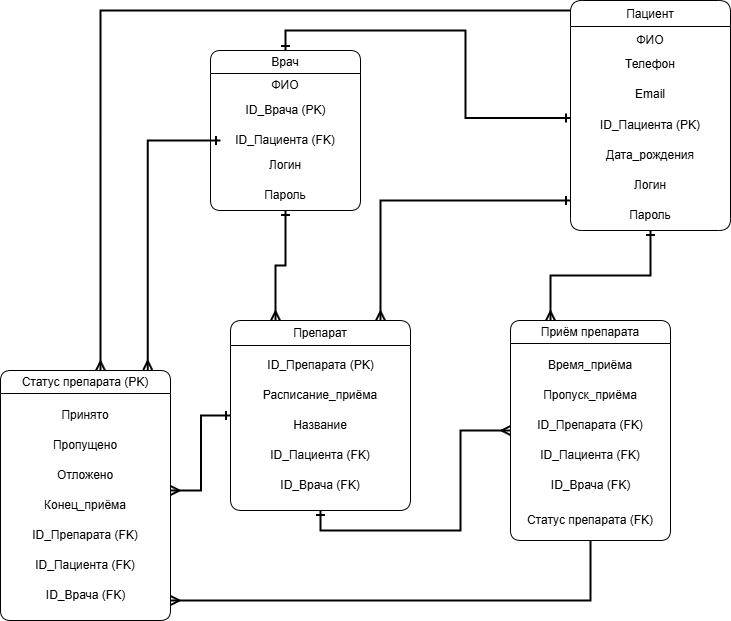

The diagram above was exported from draw.io. Its source (the exported page's mxGraphModel, read from the mxfile embedded in the PNG):
<mxGraphModel dx="1934" dy="637" grid="1" gridSize="10" guides="1" tooltips="1" connect="1" arrows="1" fold="1" page="1" pageScale="1" pageWidth="827" pageHeight="1169" math="0" shadow="0">
  <root>
    <mxCell id="WIyWlLk6GJQsqaUBKTNV-0" />
    <mxCell id="WIyWlLk6GJQsqaUBKTNV-1" parent="WIyWlLk6GJQsqaUBKTNV-0" />
    <mxCell id="YyXf3G6haSBgoSiw0JNd-53" style="edgeStyle=orthogonalEdgeStyle;rounded=0;orthogonalLoop=1;jettySize=auto;html=1;entryX=0.25;entryY=0;entryDx=0;entryDy=0;strokeWidth=2;endArrow=ERmany;endFill=0;startArrow=ERone;startFill=0;" edge="1" parent="WIyWlLk6GJQsqaUBKTNV-1">
      <mxGeometry relative="1" as="geometry">
        <mxPoint x="517.52" y="30.039999999999964" as="sourcePoint" />
        <mxPoint x="-9.979999999999997" y="390" as="targetPoint" />
        <Array as="points">
          <mxPoint x="-10.479999999999997" y="30" />
        </Array>
      </mxGeometry>
    </mxCell>
    <mxCell id="zkfFHV4jXpPFQw0GAbJ--0" value="Пациент" style="swimlane;fontStyle=0;align=center;verticalAlign=top;childLayout=stackLayout;horizontal=1;startSize=26;horizontalStack=0;resizeParent=1;resizeLast=0;collapsible=1;marginBottom=0;rounded=1;shadow=0;strokeWidth=1;" parent="WIyWlLk6GJQsqaUBKTNV-1" vertex="1">
      <mxGeometry x="460" y="20" width="160" height="230" as="geometry">
        <mxRectangle x="230" y="140" width="160" height="26" as="alternateBounds" />
      </mxGeometry>
    </mxCell>
    <mxCell id="zkfFHV4jXpPFQw0GAbJ--1" value="ФИО" style="text;align=center;verticalAlign=top;spacingLeft=4;spacingRight=4;overflow=hidden;rotatable=0;points=[[0,0.5],[1,0.5]];portConstraint=eastwest;" parent="zkfFHV4jXpPFQw0GAbJ--0" vertex="1">
      <mxGeometry y="26" width="160" height="24" as="geometry" />
    </mxCell>
    <mxCell id="zkfFHV4jXpPFQw0GAbJ--2" value="Телефон&#10;" style="text;align=center;verticalAlign=top;spacingLeft=4;spacingRight=4;overflow=hidden;rotatable=0;points=[[0,0.5],[1,0.5]];portConstraint=eastwest;rounded=0;shadow=0;html=0;" parent="zkfFHV4jXpPFQw0GAbJ--0" vertex="1">
      <mxGeometry y="50" width="160" height="30" as="geometry" />
    </mxCell>
    <mxCell id="zkfFHV4jXpPFQw0GAbJ--3" value="Email&#10;" style="text;align=center;verticalAlign=top;spacingLeft=4;spacingRight=4;overflow=hidden;rotatable=0;points=[[0,0.5],[1,0.5]];portConstraint=eastwest;rounded=0;shadow=0;html=0;" parent="zkfFHV4jXpPFQw0GAbJ--0" vertex="1">
      <mxGeometry y="80" width="160" height="30" as="geometry" />
    </mxCell>
    <mxCell id="YyXf3G6haSBgoSiw0JNd-0" value="ID_Пациента (PK)" style="text;html=1;whiteSpace=wrap;strokeColor=none;fillColor=none;align=center;verticalAlign=middle;rounded=0;" vertex="1" parent="zkfFHV4jXpPFQw0GAbJ--0">
      <mxGeometry y="110" width="160" height="30" as="geometry" />
    </mxCell>
    <mxCell id="YyXf3G6haSBgoSiw0JNd-1" value="Дата_рождения" style="text;html=1;whiteSpace=wrap;strokeColor=none;fillColor=none;align=center;verticalAlign=middle;rounded=0;" vertex="1" parent="zkfFHV4jXpPFQw0GAbJ--0">
      <mxGeometry y="140" width="160" height="30" as="geometry" />
    </mxCell>
    <mxCell id="YyXf3G6haSBgoSiw0JNd-2" value="Логин" style="text;html=1;whiteSpace=wrap;strokeColor=none;fillColor=none;align=center;verticalAlign=middle;rounded=0;" vertex="1" parent="zkfFHV4jXpPFQw0GAbJ--0">
      <mxGeometry y="170" width="160" height="30" as="geometry" />
    </mxCell>
    <mxCell id="YyXf3G6haSBgoSiw0JNd-3" value="Пароль" style="text;html=1;whiteSpace=wrap;strokeColor=none;fillColor=none;align=center;verticalAlign=middle;rounded=0;" vertex="1" parent="zkfFHV4jXpPFQw0GAbJ--0">
      <mxGeometry y="200" width="160" height="30" as="geometry" />
    </mxCell>
    <mxCell id="YyXf3G6haSBgoSiw0JNd-23" style="edgeStyle=orthogonalEdgeStyle;rounded=0;orthogonalLoop=1;jettySize=auto;html=1;strokeWidth=2;endArrow=ERmany;endFill=0;startArrow=ERone;startFill=0;exitX=0.5;exitY=1;exitDx=0;exitDy=0;" edge="1" parent="WIyWlLk6GJQsqaUBKTNV-1" source="YyXf3G6haSBgoSiw0JNd-5" target="YyXf3G6haSBgoSiw0JNd-20">
      <mxGeometry relative="1" as="geometry">
        <mxPoint x="490" y="200" as="sourcePoint" />
      </mxGeometry>
    </mxCell>
    <mxCell id="YyXf3G6haSBgoSiw0JNd-55" style="edgeStyle=orthogonalEdgeStyle;rounded=0;orthogonalLoop=1;jettySize=auto;html=1;strokeWidth=2;endArrow=ERmany;endFill=0;startArrow=ERone;startFill=0;" edge="1" parent="WIyWlLk6GJQsqaUBKTNV-1" source="YyXf3G6haSBgoSiw0JNd-5">
      <mxGeometry relative="1" as="geometry">
        <mxPoint x="60" y="510" as="targetPoint" />
      </mxGeometry>
    </mxCell>
    <mxCell id="YyXf3G6haSBgoSiw0JNd-5" value="&lt;span style=&quot;font-weight: normal;&quot;&gt;Препарат&lt;/span&gt;" style="swimlane;whiteSpace=wrap;html=1;rounded=1;startSize=25;" vertex="1" parent="WIyWlLk6GJQsqaUBKTNV-1">
      <mxGeometry x="120" y="340" width="180" height="190" as="geometry" />
    </mxCell>
    <mxCell id="YyXf3G6haSBgoSiw0JNd-6" value="ID_Препарата (PK)" style="text;html=1;whiteSpace=wrap;strokeColor=none;fillColor=none;align=center;verticalAlign=middle;rounded=0;" vertex="1" parent="YyXf3G6haSBgoSiw0JNd-5">
      <mxGeometry x="32.5" y="30" width="115" height="30" as="geometry" />
    </mxCell>
    <mxCell id="YyXf3G6haSBgoSiw0JNd-7" value="Расписание_приёма" style="text;html=1;whiteSpace=wrap;strokeColor=none;fillColor=none;align=center;verticalAlign=middle;rounded=0;" vertex="1" parent="YyXf3G6haSBgoSiw0JNd-5">
      <mxGeometry x="25" y="60" width="130" height="30" as="geometry" />
    </mxCell>
    <mxCell id="YyXf3G6haSBgoSiw0JNd-13" value="Название" style="text;html=1;whiteSpace=wrap;strokeColor=none;fillColor=none;align=center;verticalAlign=middle;rounded=0;" vertex="1" parent="YyXf3G6haSBgoSiw0JNd-5">
      <mxGeometry x="40" y="90" width="100" height="30" as="geometry" />
    </mxCell>
    <mxCell id="YyXf3G6haSBgoSiw0JNd-30" value="ID_Пациента (FK)" style="text;html=1;whiteSpace=wrap;strokeColor=none;fillColor=none;align=center;verticalAlign=middle;rounded=0;" vertex="1" parent="YyXf3G6haSBgoSiw0JNd-5">
      <mxGeometry x="10" y="120" width="160" height="30" as="geometry" />
    </mxCell>
    <mxCell id="YyXf3G6haSBgoSiw0JNd-31" value="ID_Врача (FK)" style="text;html=1;whiteSpace=wrap;strokeColor=none;fillColor=none;align=center;verticalAlign=middle;rounded=0;" vertex="1" parent="YyXf3G6haSBgoSiw0JNd-5">
      <mxGeometry y="150" width="180" height="30" as="geometry" />
    </mxCell>
    <mxCell id="YyXf3G6haSBgoSiw0JNd-36" style="edgeStyle=orthogonalEdgeStyle;rounded=0;orthogonalLoop=1;jettySize=auto;html=1;entryX=0.25;entryY=0;entryDx=0;entryDy=0;strokeWidth=2;endArrow=ERmany;endFill=0;startArrow=ERone;startFill=0;" edge="1" parent="WIyWlLk6GJQsqaUBKTNV-1" source="YyXf3G6haSBgoSiw0JNd-8" target="YyXf3G6haSBgoSiw0JNd-5">
      <mxGeometry relative="1" as="geometry" />
    </mxCell>
    <mxCell id="YyXf3G6haSBgoSiw0JNd-8" value="&lt;span style=&quot;font-weight: normal;&quot;&gt;Врач&lt;/span&gt;" style="swimlane;whiteSpace=wrap;html=1;rounded=1;" vertex="1" parent="WIyWlLk6GJQsqaUBKTNV-1">
      <mxGeometry x="100" y="70" width="150" height="160" as="geometry" />
    </mxCell>
    <mxCell id="YyXf3G6haSBgoSiw0JNd-9" value="ФИО" style="text;html=1;whiteSpace=wrap;strokeColor=none;fillColor=none;align=center;verticalAlign=middle;rounded=0;" vertex="1" parent="YyXf3G6haSBgoSiw0JNd-8">
      <mxGeometry x="45" y="20" width="60" height="30" as="geometry" />
    </mxCell>
    <mxCell id="YyXf3G6haSBgoSiw0JNd-10" value="ID_Врача (PK)" style="text;html=1;whiteSpace=wrap;strokeColor=none;fillColor=none;align=center;verticalAlign=middle;rounded=0;" vertex="1" parent="YyXf3G6haSBgoSiw0JNd-8">
      <mxGeometry x="2.5" y="45" width="145" height="30" as="geometry" />
    </mxCell>
    <mxCell id="YyXf3G6haSBgoSiw0JNd-11" value="ID_Пациента (FK)" style="text;html=1;whiteSpace=wrap;strokeColor=none;fillColor=none;align=center;verticalAlign=middle;rounded=0;" vertex="1" parent="YyXf3G6haSBgoSiw0JNd-8">
      <mxGeometry x="10" y="75" width="130" height="30" as="geometry" />
    </mxCell>
    <mxCell id="YyXf3G6haSBgoSiw0JNd-39" value="Логин" style="text;html=1;whiteSpace=wrap;strokeColor=none;fillColor=none;align=center;verticalAlign=middle;rounded=0;" vertex="1" parent="YyXf3G6haSBgoSiw0JNd-8">
      <mxGeometry x="45" y="100" width="60" height="30" as="geometry" />
    </mxCell>
    <mxCell id="YyXf3G6haSBgoSiw0JNd-40" value="Пароль" style="text;html=1;whiteSpace=wrap;strokeColor=none;fillColor=none;align=center;verticalAlign=middle;rounded=0;" vertex="1" parent="YyXf3G6haSBgoSiw0JNd-8">
      <mxGeometry x="45" y="130" width="60" height="30" as="geometry" />
    </mxCell>
    <mxCell id="YyXf3G6haSBgoSiw0JNd-12" style="edgeStyle=orthogonalEdgeStyle;rounded=0;orthogonalLoop=1;jettySize=auto;html=1;entryX=0.5;entryY=0;entryDx=0;entryDy=0;endArrow=ERone;endFill=0;strokeWidth=2;startArrow=ERone;startFill=0;exitX=0;exitY=0.25;exitDx=0;exitDy=0;" edge="1" parent="WIyWlLk6GJQsqaUBKTNV-1" source="YyXf3G6haSBgoSiw0JNd-0" target="YyXf3G6haSBgoSiw0JNd-8">
      <mxGeometry relative="1" as="geometry" />
    </mxCell>
    <mxCell id="YyXf3G6haSBgoSiw0JNd-20" value="&lt;span style=&quot;font-weight: normal;&quot;&gt;Приём препарата&lt;/span&gt;" style="swimlane;whiteSpace=wrap;html=1;rounded=1;" vertex="1" parent="WIyWlLk6GJQsqaUBKTNV-1">
      <mxGeometry x="400" y="340" width="160" height="220" as="geometry" />
    </mxCell>
    <mxCell id="YyXf3G6haSBgoSiw0JNd-21" value="Время_приёма" style="text;html=1;whiteSpace=wrap;strokeColor=none;fillColor=none;align=center;verticalAlign=middle;rounded=0;" vertex="1" parent="YyXf3G6haSBgoSiw0JNd-20">
      <mxGeometry x="20" y="30" width="120" height="30" as="geometry" />
    </mxCell>
    <mxCell id="YyXf3G6haSBgoSiw0JNd-22" value="Пропуск_приёма" style="text;html=1;whiteSpace=wrap;strokeColor=none;fillColor=none;align=center;verticalAlign=middle;rounded=0;" vertex="1" parent="YyXf3G6haSBgoSiw0JNd-20">
      <mxGeometry x="5" y="60" width="150" height="30" as="geometry" />
    </mxCell>
    <mxCell id="YyXf3G6haSBgoSiw0JNd-28" value="ID_Препарата (FK)" style="text;html=1;whiteSpace=wrap;strokeColor=none;fillColor=none;align=center;verticalAlign=middle;rounded=0;" vertex="1" parent="YyXf3G6haSBgoSiw0JNd-20">
      <mxGeometry y="90" width="160" height="30" as="geometry" />
    </mxCell>
    <mxCell id="YyXf3G6haSBgoSiw0JNd-37" value="ID_Пациента (FK)" style="text;html=1;whiteSpace=wrap;strokeColor=none;fillColor=none;align=center;verticalAlign=middle;rounded=0;" vertex="1" parent="YyXf3G6haSBgoSiw0JNd-20">
      <mxGeometry x="-5" y="120" width="170" height="30" as="geometry" />
    </mxCell>
    <mxCell id="YyXf3G6haSBgoSiw0JNd-49" value="ID_Врача (FK)" style="text;html=1;whiteSpace=wrap;strokeColor=none;fillColor=none;align=center;verticalAlign=middle;rounded=0;" vertex="1" parent="YyXf3G6haSBgoSiw0JNd-20">
      <mxGeometry x="7.5" y="150" width="145" height="30" as="geometry" />
    </mxCell>
    <mxCell id="YyXf3G6haSBgoSiw0JNd-52" style="edgeStyle=orthogonalEdgeStyle;rounded=0;orthogonalLoop=1;jettySize=auto;html=1;strokeWidth=2;endArrow=ERmany;endFill=0;" edge="1" parent="YyXf3G6haSBgoSiw0JNd-20" source="YyXf3G6haSBgoSiw0JNd-51">
      <mxGeometry relative="1" as="geometry">
        <mxPoint x="-340" y="280" as="targetPoint" />
        <Array as="points">
          <mxPoint x="80" y="280" />
          <mxPoint x="-340" y="280" />
        </Array>
      </mxGeometry>
    </mxCell>
    <mxCell id="YyXf3G6haSBgoSiw0JNd-51" value="Статус препарата (FK)" style="text;html=1;whiteSpace=wrap;strokeColor=none;fillColor=none;align=center;verticalAlign=middle;rounded=0;" vertex="1" parent="YyXf3G6haSBgoSiw0JNd-20">
      <mxGeometry x="10" y="180" width="140" height="40" as="geometry" />
    </mxCell>
    <mxCell id="YyXf3G6haSBgoSiw0JNd-27" style="edgeStyle=orthogonalEdgeStyle;rounded=0;orthogonalLoop=1;jettySize=auto;html=1;entryX=0.25;entryY=0;entryDx=0;entryDy=0;strokeWidth=2;endArrow=ERmany;endFill=0;startArrow=ERone;startFill=0;" edge="1" parent="WIyWlLk6GJQsqaUBKTNV-1" source="YyXf3G6haSBgoSiw0JNd-3" target="YyXf3G6haSBgoSiw0JNd-20">
      <mxGeometry relative="1" as="geometry" />
    </mxCell>
    <mxCell id="YyXf3G6haSBgoSiw0JNd-34" style="edgeStyle=orthogonalEdgeStyle;rounded=0;orthogonalLoop=1;jettySize=auto;html=1;strokeWidth=2;endArrow=ERmany;endFill=0;startArrow=ERone;startFill=0;entryX=0.75;entryY=0;entryDx=0;entryDy=0;" edge="1" parent="WIyWlLk6GJQsqaUBKTNV-1">
      <mxGeometry relative="1" as="geometry">
        <mxPoint x="460" y="220" as="sourcePoint" />
        <mxPoint x="270" y="340" as="targetPoint" />
        <Array as="points">
          <mxPoint x="270" y="220" />
        </Array>
      </mxGeometry>
    </mxCell>
    <mxCell id="YyXf3G6haSBgoSiw0JNd-41" value="&lt;span style=&quot;font-weight: normal;&quot;&gt;Статус препарата (PK)&lt;/span&gt;" style="swimlane;whiteSpace=wrap;html=1;rounded=1;" vertex="1" parent="WIyWlLk6GJQsqaUBKTNV-1">
      <mxGeometry x="-110" y="390" width="170" height="250" as="geometry" />
    </mxCell>
    <mxCell id="YyXf3G6haSBgoSiw0JNd-25" value="Принято" style="text;html=1;whiteSpace=wrap;strokeColor=none;fillColor=none;align=center;verticalAlign=middle;rounded=0;" vertex="1" parent="YyXf3G6haSBgoSiw0JNd-41">
      <mxGeometry x="10" y="30" width="150" height="30" as="geometry" />
    </mxCell>
    <mxCell id="YyXf3G6haSBgoSiw0JNd-42" value="Пропущено" style="text;html=1;whiteSpace=wrap;strokeColor=none;fillColor=none;align=center;verticalAlign=middle;rounded=0;" vertex="1" parent="YyXf3G6haSBgoSiw0JNd-41">
      <mxGeometry x="35" y="60" width="100" height="30" as="geometry" />
    </mxCell>
    <mxCell id="YyXf3G6haSBgoSiw0JNd-43" value="Отложено" style="text;html=1;whiteSpace=wrap;strokeColor=none;fillColor=none;align=center;verticalAlign=middle;rounded=0;" vertex="1" parent="YyXf3G6haSBgoSiw0JNd-41">
      <mxGeometry x="40" y="90" width="90" height="30" as="geometry" />
    </mxCell>
    <mxCell id="YyXf3G6haSBgoSiw0JNd-44" value="Конец_приёма" style="text;html=1;whiteSpace=wrap;strokeColor=none;fillColor=none;align=center;verticalAlign=middle;rounded=0;" vertex="1" parent="YyXf3G6haSBgoSiw0JNd-41">
      <mxGeometry x="10" y="120" width="150" height="30" as="geometry" />
    </mxCell>
    <mxCell id="YyXf3G6haSBgoSiw0JNd-46" value="ID_Препарата (FK)" style="text;html=1;whiteSpace=wrap;strokeColor=none;fillColor=none;align=center;verticalAlign=middle;rounded=0;" vertex="1" parent="YyXf3G6haSBgoSiw0JNd-41">
      <mxGeometry x="5" y="150" width="160" height="30" as="geometry" />
    </mxCell>
    <mxCell id="YyXf3G6haSBgoSiw0JNd-47" value="ID_Пациента (FK)" style="text;html=1;whiteSpace=wrap;strokeColor=none;fillColor=none;align=center;verticalAlign=middle;rounded=0;" vertex="1" parent="YyXf3G6haSBgoSiw0JNd-41">
      <mxGeometry y="180" width="170" height="30" as="geometry" />
    </mxCell>
    <mxCell id="YyXf3G6haSBgoSiw0JNd-48" value="ID_Врача (FK)" style="text;html=1;whiteSpace=wrap;strokeColor=none;fillColor=none;align=center;verticalAlign=middle;rounded=0;" vertex="1" parent="YyXf3G6haSBgoSiw0JNd-41">
      <mxGeometry x="12.5" y="210" width="145" height="30" as="geometry" />
    </mxCell>
    <mxCell id="YyXf3G6haSBgoSiw0JNd-54" style="edgeStyle=orthogonalEdgeStyle;rounded=0;orthogonalLoop=1;jettySize=auto;html=1;entryX=0.866;entryY=-0.002;entryDx=0;entryDy=0;entryPerimeter=0;strokeWidth=2;endArrow=ERmany;endFill=0;startArrow=ERone;startFill=0;" edge="1" parent="WIyWlLk6GJQsqaUBKTNV-1" source="YyXf3G6haSBgoSiw0JNd-11" target="YyXf3G6haSBgoSiw0JNd-41">
      <mxGeometry relative="1" as="geometry" />
    </mxCell>
  </root>
</mxGraphModel>